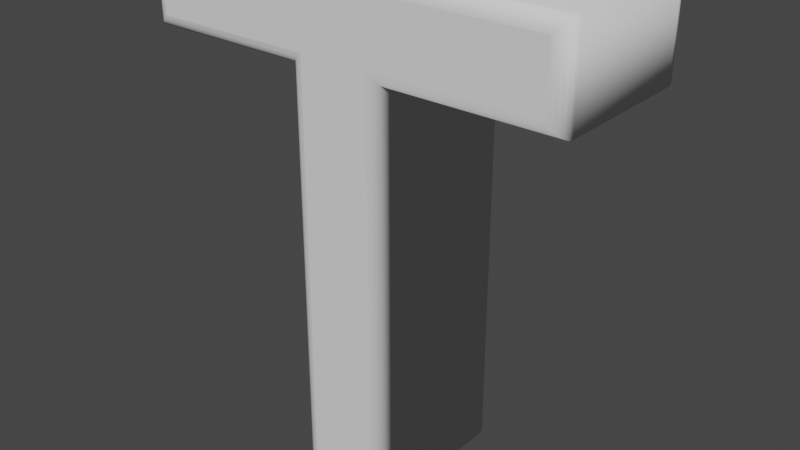 # Source: T.blend  (saved by Blender 3.3.6; exported with 4.5.12 LTS)
import bpy
from mathutils import Matrix  # noqa: F401  (used for matrix-valued properties, if any)

bpy.ops.wm.read_factory_settings(use_empty=True)
scene = bpy.context.scene
scene.name = 'Scene'

# ---- collections
col_collection = bpy.data.collections.new('Collection'); scene.collection.children.link(col_collection)

# ---- world
world_world = bpy.data.worlds.new('World'); scene.world = world_world
world_world.use_nodes = True; world_world.node_tree.nodes.clear()
_N = world_world.node_tree.nodes; _L = world_world.node_tree.links
n0 = _N.new('ShaderNodeOutputWorld'); n0.name = 'World Output'; n0.location = (300, 300)
n1 = _N.new('ShaderNodeBackground'); n1.name = 'Background'; n1.location = (10, 300)
n1.inputs[0].default_value = (0.05088, 0.05088, 0.05088, 1.0)
_L.new(n1.outputs[0], n0.inputs[0])
n0.is_active_output = True
world_world.color = (0.05088, 0.05088, 0.05088)
world_world.use_sun_shadow = False
world_world.sun_shadow_jitter_overblur = 0.0

# ---- curves / text
txt_text = bpy.data.curves.new('Text', 'FONT')
txt_text.dimensions = '2D'
txt_text.body = 'T'
txt_text.extrude = 0.1
txt_text.bevel_depth = 0.02
txt_text.align_x = 'CENTER'
txt_text.align_y = 'CENTER'

# ---- objects
ob_text = bpy.data.objects.new('Text', txt_text)

# ---- transforms, parenting, visibility, modifiers, constraints
ob_text.location = (0.0, 0.0, 0.0)
ob_text.rotation_euler = (1.571, -0.0, 0.0)

# ---- collection membership
col_collection.objects.link(ob_text)

# ---- scene / render settings (as saved in the file)
scene.frame_start = 1; scene.frame_end = 250; scene.frame_set(1)
scene.render.engine = 'BLENDER_EEVEE_NEXT'
scene.cycles.sampling_pattern = 'TABULATED_SOBOL'
scene.cycles.use_light_tree = False
scene.view_settings.view_transform = 'Filmic'
bpy.context.view_layer.update()

# ---- added for rendering (the .blend has no active camera and no usable light): camera, sun
cam_auto = bpy.data.cameras.new('AutoCamera')
cam_auto.lens = 50.0
cam_auto.sensor_width = 36.0
cam_auto.clip_end = 1000.0
ob_auto_camera = bpy.data.objects.new('AutoCamera', cam_auto)
scene.collection.objects.link(ob_auto_camera)
ob_auto_camera.location = (0.82237, -0.986844, 0.698896)
ob_auto_camera.rotation_euler = (1.09748, -7.21219e-08, 0.694738)
scene.camera = ob_auto_camera
light_auto_sun = bpy.data.lights.new('AutoSun', 'SUN')
light_auto_sun.energy = 3.0
light_auto_sun.angle = 0.0523599
ob_auto_sun = bpy.data.objects.new('AutoSun', light_auto_sun)
scene.collection.objects.link(ob_auto_sun)
ob_auto_sun.rotation_euler = (0.872665, 0.174533, 0.523599)
bpy.context.view_layer.update()
